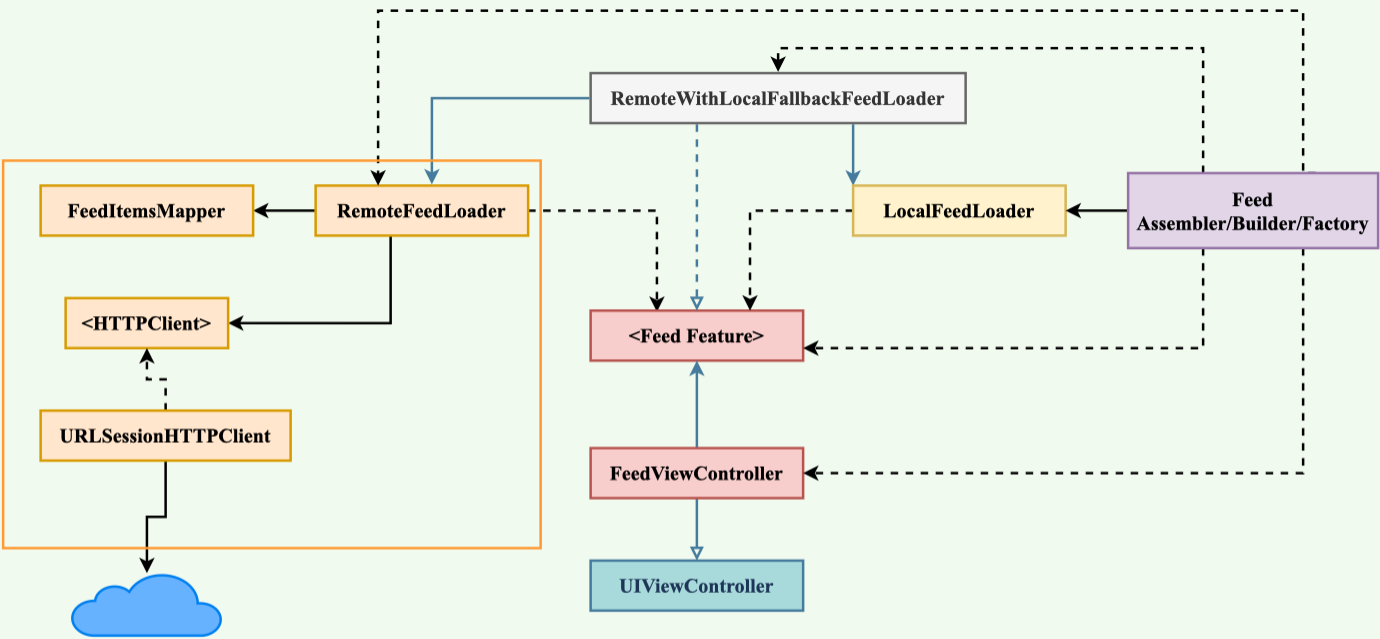

The diagram above was exported from draw.io. Its source (the exported page's mxGraphModel, read from the mxfile embedded in the PNG):
<mxGraphModel dx="1100" dy="621" grid="1" gridSize="10" guides="1" tooltips="1" connect="1" arrows="1" fold="1" page="1" pageScale="1" pageWidth="1920" pageHeight="1200" background="#F1FAEE" math="0" shadow="0">
  <root>
    <mxCell id="0" />
    <mxCell id="1" parent="0" />
    <mxCell id="wqNVJJPc5zf0iVlRIM5U-14" style="edgeStyle=orthogonalEdgeStyle;rounded=0;orthogonalLoop=1;jettySize=auto;html=1;entryX=1;entryY=0.5;entryDx=0;entryDy=0;fontSize=16;strokeWidth=2;fontFamily=Times New Roman;fontStyle=1" edge="1" parent="1" source="AUOu-b2BSqR7z8vjDuaY-1" target="wqNVJJPc5zf0iVlRIM5U-13">
      <mxGeometry relative="1" as="geometry" />
    </mxCell>
    <mxCell id="wqNVJJPc5zf0iVlRIM5U-17" style="edgeStyle=orthogonalEdgeStyle;rounded=0;orthogonalLoop=1;jettySize=auto;html=1;entryX=1;entryY=0.5;entryDx=0;entryDy=0;fontFamily=Times New Roman;fontSize=16;strokeWidth=2;" edge="1" parent="1" source="AUOu-b2BSqR7z8vjDuaY-1" target="wqNVJJPc5zf0iVlRIM5U-10">
      <mxGeometry relative="1" as="geometry">
        <Array as="points">
          <mxPoint x="950" y="320" />
        </Array>
      </mxGeometry>
    </mxCell>
    <mxCell id="wqNVJJPc5zf0iVlRIM5U-26" style="edgeStyle=orthogonalEdgeStyle;rounded=0;orthogonalLoop=1;jettySize=auto;html=1;entryX=0.312;entryY=0.025;entryDx=0;entryDy=0;entryPerimeter=0;fontFamily=Times New Roman;fontSize=16;strokeWidth=2;dashed=1;" edge="1" parent="1" source="AUOu-b2BSqR7z8vjDuaY-1" target="AUOu-b2BSqR7z8vjDuaY-2">
      <mxGeometry relative="1" as="geometry" />
    </mxCell>
    <mxCell id="AUOu-b2BSqR7z8vjDuaY-1" value="RemoteFeedLoader" style="rounded=0;whiteSpace=wrap;html=1;fillColor=#ffe6cc;strokeColor=#d79b00;fontSize=16;fontStyle=1;strokeWidth=2;fontFamily=Times New Roman;" parent="1" vertex="1">
      <mxGeometry x="890" y="210" width="170" height="40" as="geometry" />
    </mxCell>
    <mxCell id="AUOu-b2BSqR7z8vjDuaY-2" value="&amp;lt;Feed Feature&amp;gt;" style="rounded=0;whiteSpace=wrap;html=1;fillColor=#f8cecc;strokeColor=#b85450;fontSize=16;fontStyle=1;strokeWidth=2;fontFamily=Times New Roman;" parent="1" vertex="1">
      <mxGeometry x="1110" y="310" width="170" height="40" as="geometry" />
    </mxCell>
    <mxCell id="AUOu-b2BSqR7z8vjDuaY-12" style="edgeStyle=orthogonalEdgeStyle;rounded=0;orthogonalLoop=1;jettySize=auto;html=1;entryX=0.5;entryY=0;entryDx=0;entryDy=0;endArrow=block;endFill=0;dashed=1;labelBackgroundColor=#F1FAEE;strokeColor=#457B9D;fontColor=#1D3557;fontSize=16;fontStyle=1;strokeWidth=2;fontFamily=Times New Roman;" parent="1" source="AUOu-b2BSqR7z8vjDuaY-3" target="AUOu-b2BSqR7z8vjDuaY-2" edge="1">
      <mxGeometry relative="1" as="geometry">
        <Array as="points">
          <mxPoint x="1195" y="180" />
          <mxPoint x="1195" y="180" />
        </Array>
      </mxGeometry>
    </mxCell>
    <mxCell id="AUOu-b2BSqR7z8vjDuaY-13" style="edgeStyle=orthogonalEdgeStyle;rounded=0;orthogonalLoop=1;jettySize=auto;html=1;entryX=0.547;entryY=-0.025;entryDx=0;entryDy=0;entryPerimeter=0;endArrow=classic;endFill=1;labelBackgroundColor=#F1FAEE;strokeColor=#457B9D;fontColor=#1D3557;fontSize=16;fontStyle=1;strokeWidth=2;fontFamily=Times New Roman;" parent="1" source="AUOu-b2BSqR7z8vjDuaY-3" target="AUOu-b2BSqR7z8vjDuaY-1" edge="1">
      <mxGeometry relative="1" as="geometry" />
    </mxCell>
    <mxCell id="AUOu-b2BSqR7z8vjDuaY-14" style="edgeStyle=orthogonalEdgeStyle;rounded=0;orthogonalLoop=1;jettySize=auto;html=1;endArrow=classic;endFill=1;labelBackgroundColor=#F1FAEE;strokeColor=#457B9D;fontColor=#1D3557;fontSize=16;fontStyle=1;strokeWidth=2;fontFamily=Times New Roman;" parent="1" source="AUOu-b2BSqR7z8vjDuaY-3" target="AUOu-b2BSqR7z8vjDuaY-4" edge="1">
      <mxGeometry relative="1" as="geometry">
        <Array as="points">
          <mxPoint x="1405" y="150" />
        </Array>
      </mxGeometry>
    </mxCell>
    <mxCell id="AUOu-b2BSqR7z8vjDuaY-3" value="RemoteWithLocalFallbackFeedLoader" style="rounded=0;whiteSpace=wrap;html=1;fillColor=#f5f5f5;strokeColor=#666666;fontColor=#333333;perimeterSpacing=1;fontSize=16;fontStyle=1;strokeWidth=2;fontFamily=Times New Roman;" parent="1" vertex="1">
      <mxGeometry x="1110" y="120" width="300" height="40" as="geometry" />
    </mxCell>
    <mxCell id="wqNVJJPc5zf0iVlRIM5U-25" style="edgeStyle=orthogonalEdgeStyle;rounded=0;orthogonalLoop=1;jettySize=auto;html=1;entryX=0.75;entryY=0;entryDx=0;entryDy=0;fontFamily=Times New Roman;fontSize=16;strokeWidth=2;dashed=1;" edge="1" parent="1" source="AUOu-b2BSqR7z8vjDuaY-4" target="AUOu-b2BSqR7z8vjDuaY-2">
      <mxGeometry relative="1" as="geometry" />
    </mxCell>
    <mxCell id="AUOu-b2BSqR7z8vjDuaY-4" value="LocalFeedLoader&lt;br style=&quot;font-size: 16px;&quot;&gt;" style="rounded=0;whiteSpace=wrap;html=1;fillColor=#fff2cc;strokeColor=#d6b656;fontSize=16;fontStyle=1;strokeWidth=2;fontFamily=Times New Roman;" parent="1" vertex="1">
      <mxGeometry x="1320" y="210" width="170" height="40" as="geometry" />
    </mxCell>
    <mxCell id="AUOu-b2BSqR7z8vjDuaY-15" style="edgeStyle=orthogonalEdgeStyle;rounded=0;orthogonalLoop=1;jettySize=auto;html=1;entryX=0.5;entryY=1;entryDx=0;entryDy=0;endArrow=classic;endFill=1;labelBackgroundColor=#F1FAEE;strokeColor=#457B9D;fontColor=#1D3557;fontSize=16;fontStyle=1;strokeWidth=2;fontFamily=Times New Roman;" parent="1" source="AUOu-b2BSqR7z8vjDuaY-5" target="AUOu-b2BSqR7z8vjDuaY-2" edge="1">
      <mxGeometry relative="1" as="geometry" />
    </mxCell>
    <mxCell id="AUOu-b2BSqR7z8vjDuaY-17" style="edgeStyle=orthogonalEdgeStyle;rounded=0;orthogonalLoop=1;jettySize=auto;html=1;entryX=0.5;entryY=0;entryDx=0;entryDy=0;endArrow=block;endFill=0;labelBackgroundColor=#F1FAEE;strokeColor=#457B9D;fontColor=#1D3557;fontSize=16;fontStyle=1;strokeWidth=2;fontFamily=Times New Roman;" parent="1" source="AUOu-b2BSqR7z8vjDuaY-5" target="AUOu-b2BSqR7z8vjDuaY-16" edge="1">
      <mxGeometry relative="1" as="geometry" />
    </mxCell>
    <mxCell id="AUOu-b2BSqR7z8vjDuaY-5" value="FeedViewController" style="rounded=0;whiteSpace=wrap;html=1;fillColor=#f8cecc;strokeColor=#b85450;fontSize=16;fontStyle=1;strokeWidth=2;fontFamily=Times New Roman;" parent="1" vertex="1">
      <mxGeometry x="1110" y="420" width="170" height="40" as="geometry" />
    </mxCell>
    <mxCell id="AUOu-b2BSqR7z8vjDuaY-16" value="UIViewController" style="rounded=0;whiteSpace=wrap;html=1;fillColor=#A8DADC;strokeColor=#457B9D;fontColor=#1D3557;fontSize=16;fontStyle=1;strokeWidth=2;fontFamily=Times New Roman;" parent="1" vertex="1">
      <mxGeometry x="1110" y="510" width="170" height="40" as="geometry" />
    </mxCell>
    <mxCell id="wqNVJJPc5zf0iVlRIM5U-3" style="edgeStyle=orthogonalEdgeStyle;rounded=0;orthogonalLoop=1;jettySize=auto;html=1;fontSize=16;strokeWidth=2;fontFamily=Times New Roman;fontStyle=1" edge="1" parent="1" source="wqNVJJPc5zf0iVlRIM5U-2" target="AUOu-b2BSqR7z8vjDuaY-4">
      <mxGeometry relative="1" as="geometry" />
    </mxCell>
    <mxCell id="wqNVJJPc5zf0iVlRIM5U-6" style="edgeStyle=orthogonalEdgeStyle;rounded=0;orthogonalLoop=1;jettySize=auto;html=1;entryX=0.5;entryY=0;entryDx=0;entryDy=0;dashed=1;fontSize=16;strokeWidth=2;fontFamily=Times New Roman;fontStyle=1" edge="1" parent="1" source="wqNVJJPc5zf0iVlRIM5U-2" target="AUOu-b2BSqR7z8vjDuaY-3">
      <mxGeometry relative="1" as="geometry">
        <Array as="points">
          <mxPoint x="1600" y="100" />
          <mxPoint x="1260" y="100" />
        </Array>
      </mxGeometry>
    </mxCell>
    <mxCell id="wqNVJJPc5zf0iVlRIM5U-7" style="edgeStyle=orthogonalEdgeStyle;rounded=0;orthogonalLoop=1;jettySize=auto;html=1;entryX=1;entryY=0.75;entryDx=0;entryDy=0;dashed=1;fontSize=16;strokeWidth=2;fontFamily=Times New Roman;fontStyle=1" edge="1" parent="1" source="wqNVJJPc5zf0iVlRIM5U-2" target="AUOu-b2BSqR7z8vjDuaY-2">
      <mxGeometry relative="1" as="geometry">
        <Array as="points">
          <mxPoint x="1600" y="340" />
        </Array>
      </mxGeometry>
    </mxCell>
    <mxCell id="wqNVJJPc5zf0iVlRIM5U-8" style="edgeStyle=orthogonalEdgeStyle;rounded=0;orthogonalLoop=1;jettySize=auto;html=1;entryX=1;entryY=0.5;entryDx=0;entryDy=0;dashed=1;fontSize=16;strokeWidth=2;fontFamily=Times New Roman;fontStyle=1" edge="1" parent="1" source="wqNVJJPc5zf0iVlRIM5U-2" target="AUOu-b2BSqR7z8vjDuaY-5">
      <mxGeometry relative="1" as="geometry">
        <Array as="points">
          <mxPoint x="1680" y="440" />
        </Array>
      </mxGeometry>
    </mxCell>
    <mxCell id="wqNVJJPc5zf0iVlRIM5U-9" style="edgeStyle=orthogonalEdgeStyle;rounded=0;orthogonalLoop=1;jettySize=auto;html=1;exitX=0.75;exitY=0;exitDx=0;exitDy=0;dashed=1;fontSize=16;entryX=0.294;entryY=0;entryDx=0;entryDy=0;entryPerimeter=0;strokeWidth=2;fontFamily=Times New Roman;fontStyle=1" edge="1" parent="1" source="wqNVJJPc5zf0iVlRIM5U-2" target="AUOu-b2BSqR7z8vjDuaY-1">
      <mxGeometry relative="1" as="geometry">
        <mxPoint x="940" y="200" as="targetPoint" />
        <Array as="points">
          <mxPoint x="1680" y="200" />
          <mxPoint x="1680" y="70" />
          <mxPoint x="940" y="70" />
        </Array>
      </mxGeometry>
    </mxCell>
    <mxCell id="wqNVJJPc5zf0iVlRIM5U-2" value="Feed Assembler/Builder/Factory" style="rounded=0;whiteSpace=wrap;html=1;fillColor=#e1d5e7;strokeColor=#9673a6;fontSize=16;fontStyle=1;strokeWidth=2;fontFamily=Times New Roman;" vertex="1" parent="1">
      <mxGeometry x="1540" y="200" width="200" height="60" as="geometry" />
    </mxCell>
    <mxCell id="wqNVJJPc5zf0iVlRIM5U-10" value="&amp;lt;HTTPClient&amp;gt;" style="rounded=0;whiteSpace=wrap;html=1;fillColor=#ffe6cc;strokeColor=#d79b00;fontSize=16;fontStyle=1;strokeWidth=2;fontFamily=Times New Roman;" vertex="1" parent="1">
      <mxGeometry x="690" y="300" width="130" height="40" as="geometry" />
    </mxCell>
    <mxCell id="wqNVJJPc5zf0iVlRIM5U-13" value="FeedItemsMapper" style="rounded=0;whiteSpace=wrap;html=1;fillColor=#ffe6cc;strokeColor=#d79b00;fontSize=16;fontStyle=1;strokeWidth=2;fontFamily=Times New Roman;" vertex="1" parent="1">
      <mxGeometry x="670" y="210" width="170" height="40" as="geometry" />
    </mxCell>
    <mxCell id="wqNVJJPc5zf0iVlRIM5U-16" style="edgeStyle=orthogonalEdgeStyle;rounded=0;orthogonalLoop=1;jettySize=auto;html=1;fontFamily=Times New Roman;fontSize=16;strokeWidth=2;dashed=1;" edge="1" parent="1" source="wqNVJJPc5zf0iVlRIM5U-15" target="wqNVJJPc5zf0iVlRIM5U-10">
      <mxGeometry relative="1" as="geometry" />
    </mxCell>
    <mxCell id="wqNVJJPc5zf0iVlRIM5U-23" style="edgeStyle=orthogonalEdgeStyle;rounded=0;orthogonalLoop=1;jettySize=auto;html=1;fontFamily=Times New Roman;fontSize=16;strokeWidth=2;" edge="1" parent="1" source="wqNVJJPc5zf0iVlRIM5U-15" target="wqNVJJPc5zf0iVlRIM5U-22">
      <mxGeometry relative="1" as="geometry" />
    </mxCell>
    <mxCell id="wqNVJJPc5zf0iVlRIM5U-15" value="URLSessionHTTPClient" style="rounded=0;whiteSpace=wrap;html=1;fillColor=#ffe6cc;strokeColor=#d79b00;fontSize=16;fontStyle=1;strokeWidth=2;fontFamily=Times New Roman;" vertex="1" parent="1">
      <mxGeometry x="670" y="390" width="200" height="40" as="geometry" />
    </mxCell>
    <mxCell id="wqNVJJPc5zf0iVlRIM5U-20" value="" style="rounded=0;whiteSpace=wrap;html=1;fontFamily=Times New Roman;fontSize=16;strokeWidth=2;fillColor=none;strokeColor=#FF9933;shadow=0;" vertex="1" parent="1">
      <mxGeometry x="640" y="190" width="430" height="310" as="geometry" />
    </mxCell>
    <mxCell id="wqNVJJPc5zf0iVlRIM5U-22" value="" style="html=1;verticalLabelPosition=bottom;align=center;labelBackgroundColor=#ffffff;verticalAlign=top;strokeWidth=2;strokeColor=#0080F0;shadow=0;dashed=0;shape=mxgraph.ios7.icons.cloud;fontFamily=Times New Roman;fontSize=16;fillColor=#66B2FF;" vertex="1" parent="1">
      <mxGeometry x="695" y="520" width="120" height="50" as="geometry" />
    </mxCell>
  </root>
</mxGraphModel>